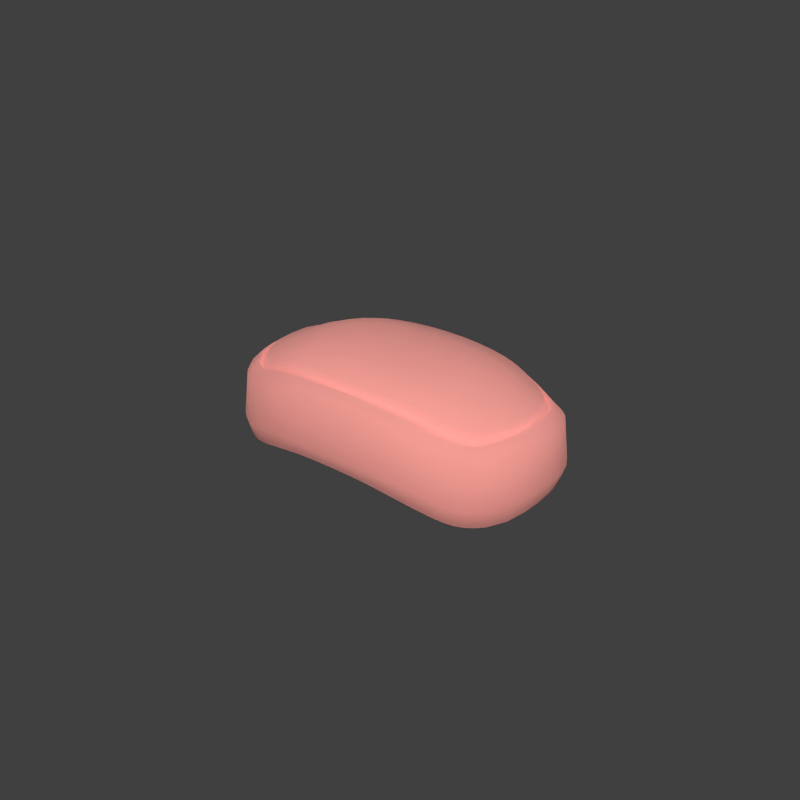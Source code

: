# Source: Soap_MPI01.blend  (saved by Blender 2.79.0; exported with 4.5.12 LTS)
import bpy
from mathutils import Matrix  # noqa: F401  (used for matrix-valued properties, if any)

bpy.ops.wm.read_factory_settings(use_empty=True)
scene = bpy.context.scene
scene.name = 'Cycles'

# ---- collections
col_collection_2 = bpy.data.collections.new('Collection 2'); scene.collection.children.link(col_collection_2)

# ---- materials (node trees are filled in below, after node groups)
mat_soap = bpy.data.materials.new('Soap')
mat_soap.alpha_threshold = 0.0
mat_soap.roughness = 0.5
mat_soap.line_color = (0.0, 0.0, 0.0, 1.0)

# ---- material node trees
mat_soap.use_nodes = True; mat_soap.node_tree.nodes.clear()
_N = mat_soap.node_tree.nodes; _L = mat_soap.node_tree.links
n0 = _N.new('ShaderNodeOutputMaterial'); n0.name = 'Material Output'; n0.location = (446, 291)
n0.width = 120
n1 = _N.new('ShaderNodeBsdfPrincipled'); n1.name = 'Principled BSDF'; n1.location = (10, 300)
n1.width = 150
n1.subsurface_method = 'BURLEY'
n1.inputs[0].default_value = (0.9852, 0.4388, 0.392, 1.0)
n1.inputs[1].default_value = 0.4134
n1.inputs[2].default_value = 1.0
n1.inputs[3].default_value = 1.45
n1.inputs[8].default_value = 1.0
n1.inputs[9].default_value = (1.0, 1.0, 1.0)
n1.inputs[10].default_value = 0.04947
n1.inputs[13].default_value = 0.5601
_L.new(n1.outputs[0], n0.inputs[0])
n0.is_active_output = True

# ---- world
world_world = bpy.data.worlds.new('World'); scene.world = world_world
world_world.use_nodes = True; world_world.node_tree.nodes.clear()
_N = world_world.node_tree.nodes; _L = world_world.node_tree.links
n0 = _N.new('ShaderNodeOutputWorld'); n0.name = 'World Output'; n0.location = (300, 300)
n0.width = 120
n1 = _N.new('ShaderNodeBackground'); n1.name = 'Background'; n1.location = (10, 300)
n1.width = 150
n1.inputs[0].default_value = (0.05088, 0.05088, 0.05088, 1.0)
_L.new(n1.outputs[0], n0.inputs[0])
n0.is_active_output = True
world_world.color = (0.05088, 0.05088, 0.05088)
world_world.use_sun_shadow = False
world_world.sun_shadow_jitter_overblur = 0.0
world_world.cycles.sampling_method = 'MANUAL'
world_world.cycles.sample_map_resolution = 256
world_world.light_settings.distance = 1.0

# ---- meshes
me_soap = bpy.data.meshes.new('Soap')
me_soap.from_pydata([(0.04399, -0.021, 0.008583), (0.006299, -0.03105, 0.014), (0.006339, -0.02868, 0.02677), (0.03183, -0.02772, 0.01061), (0.01751, -0.03033, 0.0137), (0.02516, -0.02932, 0.01244), (0.03863, -0.02491, 0.009153), (0.01766, -0.02824, 0.02558), (0.03144, -0.02584, 0.02222), (0.04329, -0.01984, 0.02131), (0.02543, -0.02725, 0.02394), (0.03798, -0.02339, 0.02125), (-0.04399, -0.021, 0.008583), (-0.006299, -0.03105, 0.014), (-0.006339, -0.02868, 0.02677), (-0.03183, -0.02772, 0.01061), (-0.01751, -0.03033, 0.0137), (-0.02516, -0.02932, 0.01244), (-0.03863, -0.02491, 0.009153), (-0.01766, -0.02824, 0.02558), (-0.03144, -0.02584, 0.02222), (-0.04329, -0.01984, 0.02131), (-0.02543, -0.02725, 0.02394), (-0.03798, -0.02339, 0.02125), (0.04399, 0.021, 0.008583), (0.006299, 0.03105, 0.014), (0.006339, 0.02868, 0.02677), (0.03183, 0.02772, 0.01061), (0.01751, 0.03033, 0.0137), (0.02516, 0.02933, 0.01244), (0.03863, 0.02491, 0.009153), (0.01766, 0.02824, 0.02558), (0.03144, 0.02584, 0.02222), (0.04329, 0.01984, 0.02131), (0.02543, 0.02725, 0.02394), (0.03798, 0.02339, 0.02125), (-0.04399, 0.021, 0.008583), (-0.006299, 0.03105, 0.014), (-0.006339, 0.02868, 0.02677), (-0.03183, 0.02772, 0.01061), (-0.01751, 0.03033, 0.0137), (-0.02516, 0.02933, 0.01244), (-0.03863, 0.02491, 0.009153), (-0.01766, 0.02824, 0.02558), (-0.03144, 0.02584, 0.02222), (-0.04329, 0.01984, 0.02131), (-0.02543, 0.02725, 0.02394), (-0.03798, 0.02339, 0.02125), (0.006421, 4.766e-09, 0.03728), (0.04243, -0.01986, 0.002199), (1.178e-11, -0.02876, 0.02699), (0.04513, -0.01788, 0.02157), (0.04979, 4.766e-09, 0.02368), (0.006416, 4.766e-09, 0.006969), (0.00629, -0.02929, 0.008823), (0.03153, -0.02567, 0.004198), (0.03515, 4.766e-09, 0.03166), (0.02819, -0.02868, 0.01152), (0.04626, -0.01866, 0.00865), (0.05188, 4.766e-09, 0.01033), (1.178e-11, -0.03115, 0.01398), (0.02833, -0.02654, 0.02306), (0.02503, -0.02044, 0.00257), (0.04945, -0.01318, 0.009264), (0.006267, -0.02232, 0.03292), (0.03028, -0.01936, 0.02973), (0.0414, -0.02309, 0.00874), (0.03958, -0.0161, 0.000271), (0.02608, 4.766e-09, 0.03522), (0.02632, 4.766e-09, 0.002441), (0.02504, -0.02737, 0.006009), (0.006286, -0.02234, 0.006311), (0.0251, -0.02046, 0.0312), (0.01225, -0.03077, 0.01395), (0.01234, -0.02848, 0.02626), (0.03855, -0.01534, 0.02769), (0.04954, -0.006565, 0.02319), (0.01776, -0.01393, 0.03491), (0.006397, -0.01221, 0.006724), (0.01745, -0.0216, 0.004598), (0.01803, 4.766e-09, 0.03663), (0.01807, 4.766e-09, 0.005048), (0.01746, -0.02855, 0.007662), (0.01744, -0.02148, 0.03232), (0.01789, -0.01195, 0.004653), (0.02547, -0.013, 0.03361), (0.02188, -0.02982, 0.01321), (0.03667, -0.01147, 0.000116), (0.03788, -0.02331, 0.002739), (0.03488, -0.01763, 0.02844), (0.03064, -0.0192, 0.001308), (0.03551, -0.02646, 0.009788), (0.03089, -0.02204, 0.02699), (0.006308, -0.02486, 0.03099), (0.01756, -0.02409, 0.03007), (0.02529, -0.02306, 0.02868), (0.03645, -0.02007, 0.02556), (0.04061, -0.01711, 0.02516), (0.006278, -0.02274, 0.03026), (0.03034, -0.0198, 0.02671), (0.02516, -0.02091, 0.02837), (0.0391, -0.01563, 0.02477), (0.01748, -0.02191, 0.02956), (0.03523, -0.01799, 0.02523), (0.006292, -0.02431, 0.02928), (0.01752, -0.02347, 0.0285), (0.03486, -0.004587, 0.0315), (0.03563, -0.01792, 0.0004935), (0.006439, -0.0145, 0.03552), (0.03502, -0.01057, 0.03068), (0.03264, -0.01143, 0.03143), (0.05126, -0.006408, 0.00995), (0.02557, -0.01172, 0.002115), (0.02977, -0.01227, 0.03235), (0.018, -0.005, 0.03634), (0.0258, -0.004675, 0.03495), (0.006436, -0.005184, 0.03702), (0.02567, -0.009017, 0.03446), (0.01795, -0.009637, 0.03587), (0.006454, -0.009991, 0.03657), (0.03204, -0.004386, 0.03265), (0.03478, -0.008063, 0.0312), (0.0321, -0.008111, 0.03222), (0.03241, 4.766e-09, 0.03289), (0.02954, -0.008517, 0.03317), (0.02955, -0.00446, 0.03368), (0.02996, 4.766e-09, 0.03395), (0.0336, -0.01189, 0.0002654), (0.006416, -0.004864, 0.006926), (0.01803, -0.004782, 0.004937), (0.02608, -0.004466, 0.002286), (0.03397, -0.004253, 0.0002879), (0.03005, -0.01176, 0.0008574), (0.02587, -0.007757, 0.002189), (0.006416, -0.007916, 0.006888), (0.01799, -0.007782, 0.004833), (0.03343, -0.00787, 0.0003155), (0.03018, -0.007821, 0.0008524), (0.03764, -0.004396, 0.0001616), (0.03093, 4.766e-09, 0.0008377), (0.03843, 4.766e-09, 0.0001712), (0.0304, -0.004314, 0.0008043), (0.03472, 4.766e-09, 0.0002859), (0.03683, -0.008372, 0.0001434), (0.0221, -0.02785, 0.02479), (0.04793, -0.01294, 0.02242), (0.03469, -0.02488, 0.02156), (0.04098, -0.02162, 0.0212), (0.03506, -0.01786, 0.02701), (0.03031, -0.01965, 0.02844), (0.02514, -0.02076, 0.03003), (0.006274, -0.02258, 0.03184), (0.03889, -0.01556, 0.02641), (0.01747, -0.02175, 0.03119), (0.03623, -0.0197, 0.02532), (0.006299, -0.02455, 0.03055), (0.02525, -0.02267, 0.0284), (0.01754, -0.02371, 0.02971), (0.0308, -0.02165, 0.02675), (0.0403, -0.01679, 0.02494), (0.03068, -0.02134, 0.02566), (0.03603, -0.01939, 0.02424), (0.0401, -0.01658, 0.02388), (0.02522, -0.02241, 0.02727), (-0.006421, 4.766e-09, 0.03728), (-0.04243, -0.01986, 0.002199), (-0.04513, -0.01788, 0.02157), (-0.04979, 4.766e-09, 0.02368), (-0.006416, 4.766e-09, 0.006969), (-0.00629, -0.02929, 0.008823), (-0.03153, -0.02567, 0.004198), (-0.03515, 4.766e-09, 0.03166), (-0.02819, -0.02868, 0.01152), (-0.04626, -0.01866, 0.00865), (-0.05188, 4.766e-09, 0.01033), (-0.02833, -0.02654, 0.02306), (-0.02503, -0.02044, 0.00257), (-0.04945, -0.01318, 0.009264), (-0.006267, -0.02232, 0.03292), (-0.03028, -0.01936, 0.02973), (-0.0414, -0.02309, 0.00874), (-0.03958, -0.0161, 0.000271), (-0.02608, 4.766e-09, 0.03522), (-0.02632, 4.766e-09, 0.002441), (-0.02504, -0.02737, 0.006009), (-0.006286, -0.02234, 0.006311), (-0.0251, -0.02046, 0.0312), (-0.01225, -0.03077, 0.01395), (-0.01234, -0.02848, 0.02626), (-0.03855, -0.01534, 0.02769), (-0.04954, -0.006565, 0.02319), (-0.01776, -0.01393, 0.03491), (-0.006397, -0.01221, 0.006724), (-0.01745, -0.0216, 0.004598), (-0.01803, 4.766e-09, 0.03663), (-0.01807, 4.766e-09, 0.005048), (-0.01746, -0.02855, 0.007662), (-0.01744, -0.02148, 0.03232), (-0.01789, -0.01195, 0.004653), (-0.02547, -0.013, 0.03361), (-0.02188, -0.02982, 0.01321), (-0.03667, -0.01147, 0.000116), (-0.03788, -0.02331, 0.002739), (-0.03488, -0.01763, 0.02844), (-0.03064, -0.0192, 0.001308), (-0.03551, -0.02646, 0.009788), (-0.03089, -0.02204, 0.02699), (-0.006308, -0.02486, 0.03099), (-0.01756, -0.02409, 0.03007), (-0.02529, -0.02306, 0.02868), (-0.03645, -0.02007, 0.02556), (-0.04061, -0.01711, 0.02516), (-0.006278, -0.02274, 0.03026), (-0.03034, -0.0198, 0.02671), (-0.02516, -0.02091, 0.02837), (-0.0391, -0.01563, 0.02477), (-0.01748, -0.02191, 0.02956), (-0.03523, -0.01799, 0.02523), (-0.006292, -0.02431, 0.02928), (-0.01752, -0.02347, 0.0285), (-0.03486, -0.004587, 0.0315), (-0.03563, -0.01792, 0.0004935), (-0.006439, -0.0145, 0.03552), (-0.03502, -0.01057, 0.03068), (-0.03264, -0.01143, 0.03143), (-0.05126, -0.006408, 0.00995), (-0.02557, -0.01172, 0.002115), (-0.02977, -0.01227, 0.03235), (-0.018, -0.005, 0.03634), (-0.0258, -0.004675, 0.03495), (-0.006436, -0.005184, 0.03702), (-0.02567, -0.009017, 0.03446), (-0.01795, -0.009637, 0.03587), (-0.006454, -0.009991, 0.03657), (-0.03204, -0.004386, 0.03265), (-0.03478, -0.008063, 0.0312), (-0.0321, -0.008111, 0.03222), (-0.03241, 4.766e-09, 0.03289), (-0.02954, -0.008517, 0.03317), (-0.02955, -0.00446, 0.03368), (-0.02996, 4.766e-09, 0.03395), (-0.0336, -0.01189, 0.0002654), (-0.006416, -0.004864, 0.006926), (-0.01803, -0.004782, 0.004937), (-0.02608, -0.004466, 0.002286), (-0.03397, -0.004253, 0.0002879), (-0.03005, -0.01176, 0.0008574), (-0.02587, -0.007757, 0.002189), (-0.006416, -0.007916, 0.006888), (-0.01799, -0.007782, 0.004833), (-0.03343, -0.00787, 0.0003155), (-0.03018, -0.007821, 0.0008524), (-0.03764, -0.004396, 0.0001616), (-0.03093, 4.766e-09, 0.0008377), (-0.03843, 4.766e-09, 0.0001712), (-0.0304, -0.004314, 0.0008043), (-0.03472, 4.766e-09, 0.0002859), (-0.03683, -0.008372, 0.0001434), (-0.0221, -0.02785, 0.02479), (-0.04793, -0.01294, 0.02242), (-0.03469, -0.02488, 0.02156), (-0.04098, -0.02162, 0.0212), (-0.03506, -0.01786, 0.02701), (-0.03031, -0.01965, 0.02844), (-0.02514, -0.02076, 0.03003), (-0.006274, -0.02258, 0.03184), (-0.03889, -0.01556, 0.02641), (-0.01747, -0.02175, 0.03119), (-0.03623, -0.0197, 0.02532), (-0.006299, -0.02455, 0.03055), (-0.02525, -0.02267, 0.0284), (-0.01754, -0.02371, 0.02971), (-0.0308, -0.02165, 0.02675), (-0.0403, -0.01679, 0.02494), (-0.03068, -0.02134, 0.02566), (-0.03603, -0.01939, 0.02424), (-0.0401, -0.01658, 0.02388), (-0.02522, -0.02241, 0.02727), (0.04243, 0.01986, 0.002199), (1.178e-11, 0.02876, 0.02699), (0.04513, 0.01788, 0.02157), (0.00629, 0.02929, 0.008823), (0.03153, 0.02567, 0.004198), (0.02819, 0.02868, 0.01152), (0.04626, 0.01866, 0.00865), (1.178e-11, 0.03115, 0.01398), (0.02833, 0.02654, 0.02306), (0.02503, 0.02044, 0.00257), (0.04945, 0.01318, 0.009264), (0.006267, 0.02232, 0.03292), (0.03028, 0.01936, 0.02973), (0.0414, 0.02309, 0.00874), (0.03958, 0.0161, 0.000271), (0.02504, 0.02737, 0.006009), (0.006286, 0.02234, 0.006311), (0.0251, 0.02046, 0.0312), (0.01225, 0.03077, 0.01395), (0.01234, 0.02848, 0.02626), (0.03855, 0.01534, 0.02769), (0.04954, 0.006565, 0.02319), (0.01776, 0.01393, 0.03491), (0.006397, 0.01222, 0.006724), (0.01745, 0.0216, 0.004598), (0.01746, 0.02855, 0.007662), (0.01744, 0.02148, 0.03232), (0.01789, 0.01195, 0.004653), (0.02547, 0.013, 0.03361), (0.02188, 0.02982, 0.01321), (0.03667, 0.01147, 0.000116), (0.03788, 0.02331, 0.002739), (0.03488, 0.01763, 0.02844), (0.03064, 0.0192, 0.001308), (0.03551, 0.02646, 0.009788), (0.03089, 0.02204, 0.02699), (0.006308, 0.02486, 0.03099), (0.01756, 0.02409, 0.03007), (0.02529, 0.02306, 0.02868), (0.03645, 0.02007, 0.02556), (0.04061, 0.01711, 0.02516), (0.006278, 0.02274, 0.03026), (0.03034, 0.0198, 0.02671), (0.02516, 0.02091, 0.02837), (0.0391, 0.01563, 0.02477), (0.01748, 0.02191, 0.02956), (0.03523, 0.01799, 0.02523), (0.006292, 0.02431, 0.02928), (0.01752, 0.02347, 0.0285), (0.03486, 0.004587, 0.0315), (0.03563, 0.01792, 0.0004935), (0.006439, 0.0145, 0.03552), (0.03502, 0.01057, 0.03068), (0.03264, 0.01143, 0.03143), (0.05126, 0.006408, 0.00995), (0.02557, 0.01172, 0.002115), (0.02977, 0.01227, 0.03235), (0.018, 0.005, 0.03634), (0.0258, 0.004675, 0.03495), (0.006436, 0.005184, 0.03702), (0.02567, 0.009017, 0.03446), (0.01795, 0.009637, 0.03587), (0.006454, 0.009991, 0.03657), (0.03204, 0.004386, 0.03265), (0.03478, 0.008063, 0.0312), (0.0321, 0.008111, 0.03222), (0.02954, 0.008517, 0.03317), (0.02955, 0.00446, 0.03368), (0.0336, 0.01189, 0.0002654), (0.006416, 0.004864, 0.006926), (0.01803, 0.004782, 0.004937), (0.02608, 0.004466, 0.002286), (0.03397, 0.004253, 0.0002879), (0.03005, 0.01176, 0.0008574), (0.02587, 0.007757, 0.002189), (0.006416, 0.007916, 0.006888), (0.01799, 0.007782, 0.004833), (0.03343, 0.00787, 0.0003155), (0.03018, 0.007821, 0.0008524), (0.03764, 0.004396, 0.0001616), (0.0304, 0.004314, 0.0008043), (0.03683, 0.008372, 0.0001434), (0.0221, 0.02786, 0.02479), (0.04793, 0.01294, 0.02242), (0.03469, 0.02488, 0.02156), (0.04098, 0.02162, 0.0212), (0.03506, 0.01786, 0.02701), (0.03031, 0.01965, 0.02844), (0.02514, 0.02076, 0.03003), (0.006274, 0.02258, 0.03184), (0.03889, 0.01556, 0.02641), (0.01747, 0.02175, 0.03119), (0.03623, 0.0197, 0.02532), (0.006299, 0.02455, 0.03055), (0.02525, 0.02267, 0.0284), (0.01754, 0.02371, 0.02971), (0.0308, 0.02165, 0.02675), (0.0403, 0.01679, 0.02494), (0.03068, 0.02134, 0.02566), (0.03603, 0.01939, 0.02424), (0.0401, 0.01658, 0.02388), (0.02522, 0.02241, 0.02727), (-0.04243, 0.01986, 0.002199), (-0.04513, 0.01788, 0.02157), (-0.00629, 0.02929, 0.008823), (-0.03153, 0.02567, 0.004198), (-0.02819, 0.02868, 0.01152), (-0.04626, 0.01866, 0.00865), (-0.02833, 0.02654, 0.02306), (-0.02503, 0.02044, 0.00257), (-0.04945, 0.01318, 0.009264), (-0.006267, 0.02232, 0.03292), (-0.03028, 0.01936, 0.02973), (-0.0414, 0.02309, 0.00874), (-0.03958, 0.0161, 0.000271), (-0.02504, 0.02737, 0.006009), (-0.006286, 0.02234, 0.006311), (-0.0251, 0.02046, 0.0312), (-0.01225, 0.03077, 0.01395), (-0.01234, 0.02848, 0.02626), (-0.03855, 0.01534, 0.02769), (-0.04954, 0.006565, 0.02319), (-0.01776, 0.01393, 0.03491), (-0.006397, 0.01222, 0.006724), (-0.01745, 0.0216, 0.004598), (-0.01746, 0.02855, 0.007662), (-0.01744, 0.02148, 0.03232), (-0.01789, 0.01195, 0.004653), (-0.02547, 0.013, 0.03361), (-0.02188, 0.02982, 0.01321), (-0.03667, 0.01147, 0.000116), (-0.03788, 0.02331, 0.002739), (-0.03488, 0.01763, 0.02844), (-0.03064, 0.0192, 0.001308), (-0.03551, 0.02646, 0.009788), (-0.03089, 0.02204, 0.02699), (-0.006308, 0.02486, 0.03099), (-0.01756, 0.02409, 0.03007), (-0.02529, 0.02306, 0.02868), (-0.03645, 0.02007, 0.02556), (-0.04061, 0.01711, 0.02516), (-0.006278, 0.02274, 0.03026), (-0.03034, 0.0198, 0.02671), (-0.02516, 0.02091, 0.02837), (-0.0391, 0.01563, 0.02477), (-0.01748, 0.02191, 0.02956), (-0.03523, 0.01799, 0.02523), (-0.006292, 0.02431, 0.02928), (-0.01752, 0.02347, 0.0285), (-0.03486, 0.004587, 0.0315), (-0.03563, 0.01792, 0.0004935), (-0.006439, 0.0145, 0.03552), (-0.03502, 0.01057, 0.03068), (-0.03264, 0.01143, 0.03143), (-0.05126, 0.006408, 0.00995), (-0.02557, 0.01172, 0.002115), (-0.02977, 0.01227, 0.03235), (-0.018, 0.005, 0.03634), (-0.0258, 0.004675, 0.03495), (-0.006436, 0.005184, 0.03702), (-0.02567, 0.009017, 0.03446), (-0.01795, 0.009637, 0.03587), (-0.006454, 0.009991, 0.03657), (-0.03204, 0.004386, 0.03265), (-0.03478, 0.008063, 0.0312), (-0.0321, 0.008111, 0.03222), (-0.02954, 0.008517, 0.03317), (-0.02955, 0.00446, 0.03368), (-0.0336, 0.01189, 0.0002654), (-0.006416, 0.004864, 0.006926), (-0.01803, 0.004782, 0.004937), (-0.02608, 0.004466, 0.002286), (-0.03397, 0.004253, 0.0002879), (-0.03005, 0.01176, 0.0008574), (-0.02587, 0.007757, 0.002189), (-0.006416, 0.007916, 0.006888), (-0.01799, 0.007782, 0.004833), (-0.03343, 0.00787, 0.0003155), (-0.03018, 0.007821, 0.0008524), (-0.03764, 0.004396, 0.0001616), (-0.0304, 0.004314, 0.0008043), (-0.03683, 0.008372, 0.0001434), (-0.0221, 0.02786, 0.02479), (-0.04793, 0.01294, 0.02242), (-0.03469, 0.02488, 0.02156), (-0.04098, 0.02162, 0.0212), (-0.03506, 0.01786, 0.02701), (-0.03031, 0.01965, 0.02844), (-0.02514, 0.02076, 0.03003), (-0.006274, 0.02258, 0.03184), (-0.03889, 0.01556, 0.02641), (-0.01747, 0.02175, 0.03119), (-0.03623, 0.0197, 0.02532), (-0.006299, 0.02455, 0.03055), (-0.02525, 0.02267, 0.0284), (-0.01754, 0.02371, 0.02971), (-0.0308, 0.02165, 0.02675), (-0.0403, 0.01679, 0.02494), (-0.03068, 0.02134, 0.02566), (-0.03603, 0.01939, 0.02424), (-0.0401, 0.01658, 0.02388), (-0.02522, 0.02241, 0.02727), (0.04435, -0.01759, 0.002157), (0.02801, -0.02662, 0.005178), (0.04029, -0.02179, 0.002402), (0.04741, -0.01232, 0.002549), (0.03688, -0.01653, 0.028), (0.04366, -0.01096, 0.0003814), (0.02778, -0.01983, 0.001959), (0.02777, -0.01997, 0.03049), (0.01223, -0.02901, 0.0084), (0.01222, -0.02206, 0.005745), (0.01219, -0.02199, 0.03269), (0.04475, -0.00573, 0.0006557), (0.02796, -0.01257, 0.03289), (0.01249, -0.0143, 0.0353), (0.01247, -0.01214, 0.006038), (0.04882, -0.006228, 0.003042), (0.04316, -0.005933, 0.02799), (0.02798, -0.01173, 0.001398), (0.02179, -0.02104, 0.003372), (0.02179, -0.02798, 0.006801), (0.02181, -0.02092, 0.03182), (0.02235, -0.01178, 0.003152), (0.02213, -0.01348, 0.03434), (0.03502, -0.02456, 0.003306), (0.0224, -0.009341, 0.03523), (0.03265, -0.0186, 0.02902), (0.03334, -0.01856, 0.0007692), (0.03122, -0.01194, 0.03189), (0.04154, -0.01095, 0.0277), (0.03985, -0.01406, 0.02754), (0.02808, -0.02259, 0.02786), (0.03886, -0.01864, 0.02519), (0.01228, -0.02457, 0.03059), (0.04578, -0.006205, 0.02608), (0.02197, -0.02354, 0.02943), (0.03369, -0.02126, 0.02618), (0.04445, -0.01164, 0.02584), (0.04201, -0.01547, 0.02533), (0.03743, -0.01685, 0.02487), (0.02784, -0.02043, 0.02761), (0.01222, -0.02242, 0.02998), (0.04372, -0.006123, 0.02553), (0.02186, -0.02136, 0.02901), (0.03278, -0.01899, 0.02585), (0.0421, -0.01113, 0.02525), (0.04035, -0.01432, 0.02486), (0.01224, -0.024, 0.02897), (0.02191, -0.02289, 0.02793), (0.03765, -0.01714, 0.0003659), (0.04128, -0.01474, 0.0002333), (0.0363, -0.004849, 0.0309), (0.03608, -0.008391, 0.03067), (0.03394, -0.01092, 0.03101), (0.03578, -0.0104, 0.03044), (0.02807, -0.004532, 0.03423), (0.01255, -0.005119, 0.0368), (0.02252, -0.004845, 0.03571), (0.03072, -0.004424, 0.03319), (0.03078, -0.008335, 0.0327), (0.03345, -0.007977, 0.03171), (0.01255, -0.009867, 0.03634), (0.02797, -0.008723, 0.03372), (0.03345, -0.004417, 0.03209), (0.03879, -0.008965, 0.0001376), (0.03952, -0.004753, 0.0001833), (0.03189, -0.01181, 0.0004836), (0.03519, -0.01183, 0.0001578), (0.03803, -0.01143, 9.54e-05), (0.01253, -0.004843, 0.006216), (0.02264, -0.004662, 0.003492), (0.02859, -0.004311, 0.001373), (0.03595, -0.004217, 0.0001961), (0.03202, -0.00434, 0.0004773), (0.03178, -0.007811, 0.0005371), (0.03511, -0.008043, 0.0001851), (0.02831, -0.007827, 0.001368), (0.01252, -0.007883, 0.006182), (0.02254, -0.007709, 0.003337), (0.0327, -0.01884, 0.02762), (0.02781, -0.02029, 0.02929), (0.03719, -0.01675, 0.02661), (0.04019, -0.01427, 0.02637), (0.04188, -0.0111, 0.02665), (0.02184, -0.02121, 0.03066), (0.01221, -0.02225, 0.03159), (0.04359, -0.006067, 0.02697), (0.0453, -0.006117, 0.02578), (0.04407, -0.01149, 0.02566), (0.03354, -0.02086, 0.02595), (0.02802, -0.02221, 0.02761), (0.02194, -0.02313, 0.0291), (0.04166, -0.01518, 0.02515), (0.01226, -0.02424, 0.0302), (0.03858, -0.01831, 0.02495), (0.03837, -0.01805, 0.02389), (0.0438, -0.01143, 0.02465), (0.04147, -0.01501, 0.02409), (0.02797, -0.02194, 0.02651), (0.03336, -0.02052, 0.02485), (0.04501, -0.006144, 0.02474), (-0.04435, -0.01759, 0.002157), (1.178e-11, -0.02938, 0.008955), (-0.02801, -0.02662, 0.005178), (-0.04029, -0.02179, 0.002402), (1.178e-11, -0.02243, 0.006449), (-0.04741, -0.01232, 0.002549), (-0.03688, -0.01653, 0.028), (-0.04366, -0.01096, 0.0003814), (-0.02778, -0.01983, 0.001959), (-0.02777, -0.01997, 0.03049), (1.178e-11, -0.02245, 0.03299), (-0.01223, -0.02901, 0.0084), (-0.01222, -0.02206, 0.005745), (-0.01219, -0.02199, 0.03269), (4.517e-11, -0.01223, 0.006893), (-0.04475, -0.00573, 0.0006557), (-0.02796, -0.01257, 0.03289), (-0.01249, -0.0143, 0.0353), (-0.01247, -0.01214, 0.006038), (-0.04882, -0.006228, 0.003042), (-0.04316, -0.005933, 0.02799), (1.178e-11, -0.01455, 0.03558), (-0.02798, -0.01173, 0.001398), (-0.02179, -0.02104, 0.003372), (-0.02179, -0.02798, 0.006801), (-0.02181, -0.02092, 0.03182), (-0.02235, -0.01178, 0.003152), (-0.02213, -0.01348, 0.03434), (-0.03502, -0.02456, 0.003306), (-0.0224, -0.009341, 0.03523), (-0.03265, -0.0186, 0.02902), (-0.03334, -0.01856, 0.0007692), (-0.03122, -0.01194, 0.03189), (-0.04154, -0.01095, 0.0277), (-0.03985, -0.01406, 0.02754), (1.178e-11, -0.02495, 0.03115), (-0.02808, -0.02259, 0.02786), (-0.03886, -0.01864, 0.02519), (-0.01228, -0.02457, 0.03059), (-0.04578, -0.006205, 0.02608), (-0.02197, -0.02354, 0.02943), (-0.03369, -0.02126, 0.02618), (-0.04445, -0.01164, 0.02584), (-0.04201, -0.01547, 0.02533), (-0.03743, -0.01685, 0.02487), (-0.02784, -0.02043, 0.02761), (4.517e-11, -0.02286, 0.03036), (-0.01222, -0.02242, 0.02998), (-0.04372, -0.006123, 0.02553), (-0.02186, -0.02136, 0.02901), (-0.03278, -0.01899, 0.02585), (-0.0421, -0.01113, 0.02525), (-0.04035, -0.01432, 0.02486), (4.517e-11, -0.02442, 0.02941), (-0.01224, -0.024, 0.02897), (-0.02191, -0.02289, 0.02793), (-0.03765, -0.01714, 0.0003659), (-0.04128, -0.01474, 0.0002333), (-0.0363, -0.004849, 0.0309), (-0.03608, -0.008391, 0.03067), (-0.03394, -0.01092, 0.03101), (-0.03578, -0.0104, 0.03044), (-0.02807, -0.004532, 0.03423), (-0.01255, -0.005119, 0.0368), (-0.02252, -0.004845, 0.03571), (1.178e-11, -0.005202, 0.03708), (-0.03072, -0.004424, 0.03319), (-0.03078, -0.008335, 0.0327), (-0.03345, -0.007977, 0.03171), (1.178e-11, -0.01003, 0.03663), (-0.01255, -0.009867, 0.03634), (-0.02797, -0.008723, 0.03372), (-0.03345, -0.004417, 0.03209), (-0.03879, -0.008965, 0.0001376), (-0.03952, -0.004753, 0.0001833), (-0.03189, -0.01181, 0.0004836), (-0.03519, -0.01183, 0.0001578), (-0.03803, -0.01143, 9.54e-05), (1.178e-11, -0.004864, 0.007138), (-0.01253, -0.004843, 0.006216), (-0.02264, -0.004662, 0.003492), (-0.02859, -0.004311, 0.001373), (-0.03595, -0.004217, 0.0001961), (-0.03202, -0.00434, 0.0004773), (-0.03178, -0.007811, 0.0005371), (-0.03511, -0.008043, 0.0001851), (-0.02831, -0.007827, 0.001368), (-0.01252, -0.007883, 0.006182), (1.178e-11, -0.007916, 0.007081), (-0.02254, -0.007709, 0.003337), (-0.0327, -0.01884, 0.02762), (-0.02781, -0.02029, 0.02929), (-0.03719, -0.01675, 0.02661), (-0.04019, -0.01427, 0.02637), (-0.04188, -0.0111, 0.02665), (-0.02184, -0.02121, 0.03066), (1.178e-11, -0.02271, 0.03193), (-0.01221, -0.02225, 0.03159), (-0.04359, -0.006067, 0.02697), (-0.0453, -0.006117, 0.02578), (-0.04407, -0.01149, 0.02566), (-0.03354, -0.02086, 0.02595), (-0.02802, -0.02221, 0.02761), (-0.02194, -0.02313, 0.0291), (-0.04166, -0.01518, 0.02515), (1.178e-11, -0.02465, 0.03069), (-0.01226, -0.02424, 0.0302), (-0.03858, -0.01831, 0.02495), (-0.03837, -0.01805, 0.02389), (-0.0438, -0.01143, 0.02465), (-0.04147, -0.01501, 0.02409), (-0.02797, -0.02194, 0.02651), (-0.03336, -0.02052, 0.02485), (-0.04501, -0.006144, 0.02474), (0.04435, 0.0176, 0.002157), (0.04924, 4.783e-09, 0.003304), (0.02849, 4.766e-09, 0.03448), (0.02897, 4.766e-09, 0.001462), (0.02801, 0.02662, 0.005178), (0.04556, 4.749e-09, 0.0007381), (0.04029, 0.02179, 0.002402), (0.04365, 4.783e-09, 0.02793), (0.04741, 0.01232, 0.002549), (0.03688, 0.01653, 0.028), (0.04366, 0.01096, 0.0003814), (0.02778, 0.01983, 0.001959), (0.02777, 0.01997, 0.03049), (0.01253, 4.766e-09, 0.03707), (0.01254, 4.766e-09, 0.006254), (0.01223, 0.02901, 0.0084), (0.01222, 0.02206, 0.005745), (0.01219, 0.02199, 0.03269), (0.04475, 0.00573, 0.0006557), (0.02796, 0.01257, 0.03289), (0.01249, 0.0143, 0.0353), (0.01247, 0.01214, 0.006038), (0.04882, 0.006228, 0.003042), (0.04316, 0.005933, 0.02799), (0.02798, 0.01173, 0.001398), (0.02179, 0.02104, 0.003372), (0.02263, 4.749e-09, 0.036), (0.02275, 4.766e-09, 0.003671), (0.02179, 0.02798, 0.006801), (0.02181, 0.02092, 0.03182), (0.02235, 0.01178, 0.003152), (0.02213, 0.01348, 0.03434), (0.04031, 4.758e-09, 0.000197), (0.03502, 0.02456, 0.003306), (0.0224, 0.009341, 0.03523), (0.03265, 0.0186, 0.02902), (0.03334, 0.01856, 0.0007692), (0.03122, 0.01194, 0.03189), (0.04154, 0.01095, 0.0277), (0.03985, 0.01406, 0.02754), (0.04626, 4.766e-09, 0.02626), (0.02808, 0.02259, 0.02786), (0.03886, 0.01864, 0.02519), (0.01228, 0.02457, 0.03059), (0.04578, 0.006205, 0.02608), (0.02197, 0.02354, 0.02943), (0.03369, 0.02126, 0.02618), (0.04445, 0.01164, 0.02584), (0.04201, 0.01547, 0.02533), (0.04436, 4.749e-09, 0.02527), (0.03743, 0.01685, 0.02487), (0.02784, 0.02043, 0.02761), (0.01222, 0.02242, 0.02998), (0.04372, 0.006123, 0.02553), (0.02186, 0.02136, 0.02901), (0.03278, 0.01899, 0.02585), (0.0421, 0.01113, 0.02525), (0.04035, 0.01432, 0.02486), (0.04563, 4.749e-09, 0.02487), (0.01224, 0.024, 0.02897), (0.02191, 0.02289, 0.02793), (0.03765, 0.01714, 0.0003659), (0.04128, 0.01474, 0.0002333), (0.0363, 0.004849, 0.0309), (0.03648, 4.783e-09, 0.03107), (0.03608, 0.008391, 0.03067), (0.03394, 0.01092, 0.03101), (0.03578, 0.0104, 0.03044), (0.02807, 0.004532, 0.03423), (0.01255, 0.005119, 0.0368), (0.02252, 0.004845, 0.03571), (0.03072, 0.004424, 0.03319), (0.03078, 0.008335, 0.0327), (0.03345, 0.007977, 0.03171), (0.01255, 0.009867, 0.03634), (0.02797, 0.008723, 0.03372), (0.03107, 4.783e-09, 0.03347), (0.03345, 0.004417, 0.03209), (0.03383, 4.766e-09, 0.03226), (0.03879, 0.008965, 0.0001376), (0.03952, 0.004753, 0.0001833), (0.03189, 0.01181, 0.0004836), (0.03519, 0.01183, 0.0001578), (0.03803, 0.01143, 9.54e-05), (0.01253, 0.004843, 0.006216), (0.02264, 0.004662, 0.003492), (0.02859, 0.004311, 0.001373), (0.03267, 4.774e-09, 0.0004763), (0.03674, 4.766e-09, 0.0002047), (0.03595, 0.004217, 0.0001961), (0.03202, 0.00434, 0.0004773), (0.03178, 0.007811, 0.0005371), (0.03511, 0.008043, 0.0001851), (0.02831, 0.007827, 0.001368), (0.01252, 0.007883, 0.006182), (0.02254, 0.007709, 0.003337), (0.0327, 0.01884, 0.02762), (0.02781, 0.02029, 0.02929), (0.03719, 0.01675, 0.02661), (0.04019, 0.01427, 0.02637), (0.04188, 0.0111, 0.02665), (0.0442, 4.783e-09, 0.02675), (0.02184, 0.02121, 0.03066), (0.01221, 0.02225, 0.03159), (0.04359, 0.006067, 0.02697), (0.0453, 0.006117, 0.02578), (0.04407, 0.01149, 0.02566), (0.03354, 0.02086, 0.02595), (0.02802, 0.02221, 0.02761), (0.02194, 0.02313, 0.0291), (0.04166, 0.01518, 0.02515), (0.01226, 0.02424, 0.0302), (0.03858, 0.01831, 0.02495), (0.04588, 4.766e-09, 0.02625), (0.03837, 0.01805, 0.02389), (0.0438, 0.01143, 0.02465), (0.04147, 0.01501, 0.02409), (0.02797, 0.02194, 0.02651), (0.03336, 0.02052, 0.02485), (0.04501, 0.006144, 0.02474), (1.178e-11, 4.766e-09, 0.03733), (1.178e-11, 4.766e-09, 0.007204), (-0.04435, 0.0176, 0.002157), (-0.04924, 4.783e-09, 0.003304), (1.178e-11, 0.02938, 0.008955), (-0.02849, 4.766e-09, 0.03448), (-0.02897, 4.766e-09, 0.001462), (-0.02801, 0.02662, 0.005178), (-0.04556, 4.749e-09, 0.0007381), (-0.04029, 0.02179, 0.002402), (-0.04365, 4.783e-09, 0.02793), (1.178e-11, 0.02243, 0.006449), (-0.04741, 0.01232, 0.002549), (-0.03688, 0.01653, 0.028), (-0.04366, 0.01096, 0.0003814), (-0.02778, 0.01983, 0.001959), (-0.02777, 0.01997, 0.03049), (1.178e-11, 0.02245, 0.03299), (-0.01253, 4.766e-09, 0.03707), (-0.01254, 4.766e-09, 0.006254), (-0.01223, 0.02901, 0.0084), (-0.01222, 0.02206, 0.005745), (-0.01219, 0.02199, 0.03269), (4.517e-11, 0.01223, 0.006893), (-0.04475, 0.00573, 0.0006557), (-0.02796, 0.01257, 0.03289), (-0.01249, 0.0143, 0.0353), (-0.01247, 0.01214, 0.006038), (-0.04882, 0.006228, 0.003042), (-0.04316, 0.005933, 0.02799), (1.178e-11, 0.01455, 0.03558), (-0.02798, 0.01173, 0.001398), (-0.02179, 0.02104, 0.003372), (-0.02263, 4.749e-09, 0.036), (-0.02275, 4.766e-09, 0.003671), (-0.02179, 0.02798, 0.006801), (-0.02181, 0.02092, 0.03182), (-0.02235, 0.01178, 0.003152), (-0.02213, 0.01348, 0.03434), (-0.04031, 4.758e-09, 0.000197), (-0.03502, 0.02456, 0.003306), (-0.0224, 0.009341, 0.03523), (-0.03265, 0.0186, 0.02902), (-0.03334, 0.01856, 0.0007692), (-0.03122, 0.01194, 0.03189), (-0.04154, 0.01095, 0.0277), (-0.03985, 0.01406, 0.02754), (1.178e-11, 0.02495, 0.03115), (-0.04626, 4.766e-09, 0.02626), (-0.02808, 0.02259, 0.02786), (-0.03886, 0.01864, 0.02519), (-0.01228, 0.02457, 0.03059), (-0.04578, 0.006205, 0.02608), (-0.02197, 0.02354, 0.02943), (-0.03369, 0.02126, 0.02618), (-0.04445, 0.01164, 0.02584), (-0.04201, 0.01547, 0.02533), (-0.04436, 4.749e-09, 0.02527), (-0.03743, 0.01685, 0.02487), (-0.02784, 0.02043, 0.02761), (4.517e-11, 0.02286, 0.03036), (-0.01222, 0.02242, 0.02998), (-0.04372, 0.006123, 0.02553), (-0.02186, 0.02136, 0.02901), (-0.03278, 0.01899, 0.02585), (-0.0421, 0.01113, 0.02525), (-0.04035, 0.01432, 0.02486), (4.517e-11, 0.02442, 0.02941), (-0.04563, 4.749e-09, 0.02487), (-0.01224, 0.024, 0.02897), (-0.02191, 0.02289, 0.02793), (-0.03765, 0.01714, 0.0003659), (-0.04128, 0.01474, 0.0002333), (-0.0363, 0.004849, 0.0309), (-0.03648, 4.783e-09, 0.03107), (-0.03608, 0.008391, 0.03067), (-0.03394, 0.01092, 0.03101), (-0.03578, 0.0104, 0.03044), (-0.02807, 0.004532, 0.03423), (-0.01255, 0.005119, 0.0368), (-0.02252, 0.004845, 0.03571), (1.178e-11, 0.005202, 0.03708), (-0.03072, 0.004424, 0.03319), (-0.03078, 0.008335, 0.0327), (-0.03345, 0.007977, 0.03171), (1.178e-11, 0.01003, 0.03663), (-0.01255, 0.009867, 0.03634), (-0.02797, 0.008723, 0.03372), (-0.03107, 4.783e-09, 0.03347), (-0.03345, 0.004417, 0.03209), (-0.03383, 4.766e-09, 0.03226), (-0.03879, 0.008965, 0.0001376), (-0.03952, 0.004753, 0.0001833), (-0.03189, 0.01181, 0.0004836), (-0.03519, 0.01183, 0.0001578), (-0.03803, 0.01143, 9.54e-05), (1.178e-11, 0.004864, 0.007138), (-0.01253, 0.004843, 0.006216), (-0.02264, 0.004662, 0.003492), (-0.02859, 0.004311, 0.001373), (-0.03267, 4.774e-09, 0.0004763), (-0.03674, 4.766e-09, 0.0002047), (-0.03595, 0.004217, 0.0001961), (-0.03202, 0.00434, 0.0004773), (-0.03178, 0.007811, 0.0005371), (-0.03511, 0.008043, 0.0001851), (-0.02831, 0.007827, 0.001368), (-0.01252, 0.007883, 0.006182), (1.178e-11, 0.007916, 0.007081), (-0.02254, 0.007709, 0.003337), (-0.0327, 0.01884, 0.02762), (-0.02781, 0.02029, 0.02929), (-0.03719, 0.01675, 0.02661), (-0.04019, 0.01427, 0.02637), (-0.04188, 0.0111, 0.02665), (-0.0442, 4.783e-09, 0.02675), (-0.02184, 0.02121, 0.03066), (1.178e-11, 0.02271, 0.03193), (-0.01221, 0.02225, 0.03159), (-0.04359, 0.006067, 0.02697), (-0.0453, 0.006117, 0.02578), (-0.04407, 0.01149, 0.02566), (-0.03354, 0.02086, 0.02595), (-0.02802, 0.02221, 0.02761), (-0.02194, 0.02313, 0.0291), (-0.04166, 0.01518, 0.02515), (1.178e-11, 0.02465, 0.03069), (-0.01226, 0.02424, 0.0302), (-0.03858, 0.01831, 0.02495), (-0.04588, 4.766e-09, 0.02625), (-0.03837, 0.01805, 0.02389), (-0.0438, 0.01143, 0.02465), (-0.04147, 0.01501, 0.02409), (-0.02797, 0.02194, 0.02651), (-0.03336, 0.02052, 0.02485), (-0.04501, 0.006144, 0.02474)], [], [(58, 480, 483, 63), (1, 54, 488, 73), (59, 52, 76, 111), (3, 55, 503, 91), (572, 526, 104, 155), (0, 66, 482, 49), (155, 104, 633, 685), (0, 49, 480, 58), (144, 86, 5, 10), (498, 62, 70, 499), (2, 1, 73, 74), (9, 0, 58, 51), (50, 60, 1, 2), (8, 3, 91, 146), (61, 57, 3, 8), (51, 58, 63, 145), (486, 481, 70, 62), (536, 720, 80, 114), (535, 114, 80, 707), (4, 73, 488, 82), (4, 82, 499, 86), (658, 815, 53, 128), (548, 128, 53, 708), (584, 71, 54, 581), (74, 73, 4, 7), (146, 91, 6, 11), (489, 488, 54, 71), (561, 525, 524, 562), (558, 523, 103, 148), (548, 708, 81, 129), (148, 103, 518, 560), (1, 60, 581, 54), (549, 129, 81, 721), (489, 79, 82, 488), (498, 499, 82, 79), (534, 696, 68, 115), (536, 115, 68, 720), (5, 86, 499, 70), (5, 70, 481, 57), (6, 91, 503, 88), (145, 63, 111, 76), (10, 5, 57, 61), (6, 88, 482, 66), (486, 90, 55, 481), (113, 492, 487, 65), (490, 493, 108, 64), (11, 6, 66, 147), (506, 503, 55, 90), (559, 519, 99, 149), (9, 97, 511, 147), (149, 99, 523, 558), (9, 51, 517, 97), (8, 146, 515, 92), (500, 502, 77, 83), (108, 601, 590, 64), (507, 113, 65, 505), (77, 493, 490, 83), (8, 92, 510, 61), (93, 2, 74, 512), (615, 50, 2, 93), (7, 144, 514, 94), (7, 94, 512, 74), (10, 61, 510, 95), (10, 95, 514, 144), (11, 147, 511, 96), (11, 96, 515, 146), (578, 523, 99, 160), (51, 145, 516, 517), (577, 160, 99, 519), (574, 518, 103, 161), (161, 103, 523, 578), (575, 524, 525, 576), (563, 522, 100, 150), (570, 527, 105, 157), (150, 100, 519, 559), (676, 626, 98, 151), (157, 105, 526, 572), (560, 518, 101, 152), (151, 98, 520, 564), (564, 520, 102, 153), (152, 101, 525, 561), (89, 110, 507, 505), (153, 102, 522, 563), (487, 492, 85, 72), (85, 502, 500, 72), (530, 531, 508, 496), (496, 701, 758, 530), (484, 532, 110, 89), (75, 109, 532, 484), (533, 109, 75, 509), (533, 509, 508, 531), (483, 480, 529, 485), (506, 107, 88, 503), (482, 88, 107, 528), (482, 528, 67, 49), (480, 49, 67, 529), (501, 112, 62, 498), (497, 486, 62, 112), (549, 721, 69, 130), (550, 130, 69, 697), (535, 707, 48, 116), (645, 116, 48, 814), (494, 84, 79, 489), (501, 498, 79, 84), (261, 21, 12, 180), (695, 59, 111, 495), (7, 4, 86, 144), (63, 483, 495, 111), (562, 524, 521, 565), (491, 699, 695, 495), (491, 495, 483, 485), (145, 76, 513, 516), (594, 78, 71, 584), (579, 521, 524, 575), (76, 52, 734, 513), (494, 489, 71, 78), (565, 521, 743, 795), (504, 536, 114, 118), (540, 118, 114, 535), (541, 534, 115, 117), (504, 117, 115, 536), (540, 535, 116, 119), (649, 119, 116, 645), (533, 531, 121, 109), (504, 118, 77, 502), (109, 121, 539, 532), (540, 493, 77, 118), (541, 117, 85, 492), (504, 502, 85, 117), (540, 119, 108, 493), (649, 601, 108, 119), (542, 539, 121, 106), (530, 106, 121, 531), (542, 106, 56, 772), (758, 56, 106, 530), (534, 125, 126, 696), (537, 770, 126, 125), (507, 110, 122, 538), (532, 539, 122, 110), (541, 492, 113, 124), (507, 538, 124, 113), (537, 120, 123, 770), (542, 772, 123, 120), (537, 538, 122, 120), (541, 124, 125, 534), (120, 122, 539, 542), (125, 124, 538, 537), (491, 485, 543, 544), (506, 545, 127, 107), (546, 87, 67, 528), (107, 127, 546, 528), (67, 87, 547, 529), (491, 544, 726, 699), (529, 547, 543, 485), (668, 658, 128, 134), (556, 134, 128, 548), (556, 548, 129, 135), (557, 135, 129, 549), (557, 549, 130, 133), (555, 133, 130, 550), (506, 90, 132, 545), (553, 545, 132, 137), (132, 90, 486, 497), (782, 140, 138, 551), (137, 132, 497, 555), (550, 697, 139, 141), (138, 140, 726, 544), (552, 781, 142, 131), (141, 139, 781, 552), (553, 552, 131, 136), (131, 142, 782, 551), (668, 134, 78, 594), (136, 131, 551, 554), (556, 494, 78, 134), (556, 135, 84, 494), (557, 501, 84, 135), (557, 133, 112, 501), (555, 497, 112, 133), (553, 137, 141, 552), (553, 136, 127, 545), (141, 137, 555, 550), (547, 87, 143, 543), (127, 136, 554, 546), (554, 143, 87, 546), (544, 543, 143, 138), (138, 143, 554, 551), (691, 625, 213, 274), (15, 205, 608, 170), (508, 509, 561, 562), (558, 148, 89, 505), (559, 149, 65, 487), (89, 148, 560, 484), (563, 150, 72, 500), (65, 149, 558, 505), (676, 151, 64, 590), (72, 150, 559, 487), (560, 152, 75, 484), (64, 151, 564, 490), (564, 153, 83, 490), (75, 152, 561, 509), (83, 153, 563, 500), (496, 508, 562, 565), (496, 565, 795, 701), (572, 155, 93, 512), (93, 155, 685, 615), (516, 567, 571, 517), (568, 158, 92, 515), (571, 159, 97, 517), (92, 158, 569, 510), (569, 156, 95, 510), (97, 159, 573, 511), (95, 156, 570, 514), (734, 807, 566, 513), (513, 566, 567, 516), (573, 154, 96, 511), (570, 157, 94, 514), (96, 154, 568, 515), (574, 162, 101, 518), (94, 157, 572, 512), (576, 525, 101, 162), (569, 577, 163, 156), (156, 163, 527, 570), (567, 575, 576, 571), (527, 522, 102, 105), (526, 105, 102, 520), (566, 579, 575, 567), (807, 752, 579, 566), (571, 576, 162, 159), (573, 574, 161, 154), (159, 162, 574, 573), (568, 578, 160, 158), (154, 161, 578, 568), (577, 519, 100, 163), (158, 160, 577, 569), (527, 163, 100, 522), (752, 743, 521, 579), (526, 520, 98, 104), (633, 104, 98, 626), (13, 187, 591, 169), (177, 585, 580, 173), (13, 169, 581, 60), (167, 174, 225, 190), (15, 170, 582, 172), (685, 633, 218, 269), (686, 269, 218, 634), (12, 173, 580, 165), (12, 165, 583, 180), (258, 22, 17, 200), (588, 176, 184, 582), (188, 187, 13, 14), (166, 173, 12, 21), (50, 14, 13, 60), (260, 205, 15, 20), (175, 20, 15, 172), (166, 259, 177, 173), (643, 832, 194, 228), (184, 176, 603, 604), (16, 200, 604, 196), (228, 194, 847, 644), (16, 196, 591, 187), (659, 833, 168, 242), (592, 185, 169, 591), (242, 168, 815, 658), (188, 19, 16, 187), (260, 23, 18, 205), (169, 185, 584, 581), (674, 631, 632, 673), (672, 624, 217, 262), (670, 262, 217, 630), (660, 848, 195, 243), (603, 193, 196, 604), (243, 195, 833, 659), (644, 847, 182, 229), (196, 193, 592, 591), (17, 172, 582, 184), (229, 182, 819, 642), (17, 184, 604, 200), (18, 180, 583, 202), (259, 190, 225, 177), (175, 172, 17, 22), (258, 200, 16, 19), (18, 202, 608, 205), (611, 204, 170, 608), (197, 191, 607, 605), (178, 222, 597, 593), (261, 180, 18, 23), (670, 630, 213, 263), (170, 204, 588, 582), (671, 263, 213, 625), (21, 211, 623, 166), (20, 175, 616, 206), (21, 261, 617, 211), (179, 227, 612, 610), (589, 596, 227, 179), (186, 199, 596, 589), (590, 601, 222, 178), (20, 206, 621, 260), (14, 50, 615, 207), (618, 188, 14, 207), (19, 188, 618, 208), (19, 208, 620, 258), (22, 258, 620, 209), (22, 209, 616, 175), (23, 260, 621, 210), (23, 210, 617, 261), (259, 166, 623, 622), (692, 630, 217, 275), (274, 213, 630, 692), (688, 275, 217, 624), (689, 690, 632, 631), (671, 625, 214, 264), (675, 264, 214, 629), (686, 634, 219, 271), (683, 271, 219, 635), (677, 627, 212, 265), (676, 265, 212, 626), (673, 632, 215, 266), (672, 266, 215, 624), (675, 629, 216, 267), (677, 267, 216, 627), (612, 224, 203, 610), (613, 639, 638, 600), (593, 597, 191, 197), (824, 600, 638, 888), (605, 607, 199, 186), (586, 640, 223, 189), (224, 640, 586, 203), (639, 613, 614, 641), (641, 614, 189, 223), (637, 580, 585, 587), (583, 636, 221, 202), (580, 637, 181, 165), (202, 221, 611, 608), (602, 226, 176, 588), (165, 181, 636, 583), (661, 820, 183, 244), (176, 226, 606, 603), (645, 814, 164, 230), (244, 183, 848, 660), (606, 198, 193, 603), (230, 164, 832, 643), (363, 33, 24, 291), (193, 198, 598, 592), (174, 817, 599, 225), (225, 599, 585, 177), (678, 628, 631, 674), (595, 599, 817, 822), (595, 587, 585, 599), (190, 259, 622, 619), (598, 192, 185, 592), (693, 689, 631, 628), (167, 190, 619, 862), (185, 192, 594, 584), (929, 871, 628, 678), (650, 643, 228, 232), (609, 644, 229, 231), (232, 228, 644, 609), (649, 645, 230, 233), (231, 229, 642, 651), (640, 648, 235, 223), (233, 230, 643, 650), (641, 223, 235, 639), (650, 232, 191, 597), (609, 231, 199, 607), (191, 232, 609, 607), (649, 233, 222, 601), (199, 231, 651, 596), (638, 639, 235, 220), (222, 233, 650, 597), (888, 638, 220, 171), (220, 235, 648, 652), (646, 239, 240, 902), (171, 220, 652, 904), (640, 224, 236, 648), (240, 239, 642, 819), (612, 227, 238, 647), (236, 224, 612, 647), (652, 234, 237, 904), (238, 227, 596, 651), (652, 648, 236, 234), (237, 234, 646, 902), (646, 234, 236, 647), (646, 647, 238, 239), (651, 642, 239, 238), (654, 653, 587, 595), (656, 241, 221, 636), (611, 221, 241, 655), (657, 201, 181, 637), (656, 636, 181, 201), (853, 654, 595, 822), (587, 653, 657, 637), (667, 659, 242, 248), (669, 660, 243, 249), (248, 242, 658, 668), (666, 661, 244, 247), (249, 243, 659, 667), (602, 588, 204, 246), (247, 244, 660, 669), (611, 655, 246, 204), (666, 602, 246, 251), (664, 251, 246, 655), (654, 853, 254, 252), (915, 662, 252, 254), (663, 914, 253, 255), (661, 255, 253, 820), (915, 256, 245, 662), (663, 245, 256, 914), (665, 662, 245, 250), (664, 250, 245, 663), (667, 248, 192, 598), (669, 249, 198, 606), (192, 248, 668, 594), (666, 247, 226, 602), (198, 249, 667, 598), (666, 251, 255, 661), (226, 247, 669, 606), (664, 663, 255, 251), (665, 250, 241, 656), (664, 655, 241, 250), (665, 656, 201, 257), (665, 257, 252, 662), (257, 201, 657, 653), (654, 252, 257, 653), (811, 745, 320, 376), (27, 312, 727, 282), (674, 673, 614, 613), (672, 262, 203, 586), (670, 610, 203, 262), (670, 263, 179, 610), (671, 589, 179, 263), (671, 264, 186, 589), (675, 605, 186, 264), (677, 265, 178, 593), (676, 590, 178, 265), (673, 266, 189, 614), (672, 586, 189, 266), (675, 267, 197, 605), (677, 593, 197, 267), (678, 674, 613, 600), (929, 678, 600, 824), (685, 269, 207, 615), (686, 618, 207, 269), (684, 680, 622, 623), (682, 272, 206, 616), (681, 621, 206, 272), (687, 273, 211, 617), (684, 623, 211, 273), (683, 270, 209, 620), (682, 616, 209, 270), (679, 943, 862, 619), (680, 679, 619, 622), (681, 268, 210, 621), (687, 617, 210, 268), (686, 271, 208, 618), (683, 620, 208, 271), (690, 276, 215, 632), (683, 635, 277, 270), (215, 276, 688, 624), (682, 270, 277, 691), (684, 690, 689, 680), (634, 627, 216, 219), (219, 216, 629, 635), (680, 689, 693, 679), (679, 693, 882, 943), (687, 688, 276, 273), (684, 273, 276, 690), (681, 692, 275, 268), (687, 268, 275, 688), (682, 691, 274, 272), (681, 272, 274, 692), (635, 629, 214, 277), (277, 214, 625, 691), (693, 628, 871, 882), (633, 626, 212, 218), (218, 212, 627, 634), (25, 296, 709, 281), (288, 702, 694, 284), (25, 281, 818, 285), (52, 59, 332, 299), (27, 282, 698, 283), (940, 881, 325, 371), (805, 371, 325, 753), (24, 284, 694, 278), (24, 278, 700, 291), (360, 34, 29, 307), (705, 287, 293, 698), (297, 296, 25, 26), (280, 284, 24, 33), (279, 26, 25, 285), (362, 312, 27, 32), (286, 32, 27, 283), (280, 361, 288, 284), (763, 707, 80, 335), (293, 287, 719, 722), (28, 307, 722, 303), (335, 80, 720, 764), (28, 303, 709, 296), (778, 708, 53, 347), (710, 294, 281, 709), (347, 53, 815, 910), (297, 31, 28, 296), (362, 35, 30, 312), (281, 294, 825, 818), (794, 750, 751, 793), (792, 744, 324, 364), (790, 364, 324, 749), (779, 721, 81, 348), (719, 302, 303, 722), (348, 81, 708, 778), (764, 720, 68, 336), (303, 302, 710, 709), (29, 283, 698, 293), (336, 68, 696, 762), (29, 293, 722, 307), (30, 291, 700, 309), (361, 299, 332, 288), (286, 283, 29, 34), (360, 307, 28, 31), (30, 309, 727, 312), (730, 311, 282, 727), (304, 300, 725, 723), (289, 329, 714, 711), (363, 291, 30, 35), (790, 749, 320, 365), (282, 311, 705, 698), (791, 365, 320, 745), (33, 318, 742, 280), (32, 286, 735, 313), (33, 363, 736, 318), (290, 334, 731, 729), (706, 713, 334, 290), (295, 306, 713, 706), (831, 844, 329, 289), (32, 313, 740, 362), (26, 279, 861, 314), (737, 297, 26, 314), (31, 297, 737, 315), (31, 315, 739, 360), (34, 360, 739, 316), (34, 316, 735, 286), (35, 362, 740, 317), (35, 317, 736, 363), (361, 280, 742, 741), (812, 749, 324, 377), (376, 320, 749, 812), (808, 377, 324, 744), (809, 810, 751, 750), (791, 745, 321, 366), (796, 366, 321, 748), (805, 753, 326, 373), (803, 373, 326, 754), (797, 746, 319, 367), (931, 367, 319, 874), (793, 751, 322, 368), (792, 368, 322, 744), (796, 748, 323, 369), (797, 369, 323, 746), (731, 331, 310, 729), (732, 759, 757, 717), (711, 714, 300, 304), (701, 717, 757, 758), (723, 725, 306, 295), (703, 760, 330, 298), (331, 760, 703, 310), (759, 732, 733, 761), (761, 733, 298, 330), (756, 694, 702, 704), (700, 755, 328, 309), (694, 756, 292, 278), (309, 328, 730, 727), (718, 333, 287, 705), (278, 292, 755, 700), (780, 697, 69, 349), (287, 333, 724, 719), (895, 814, 48, 337), (349, 69, 721, 779), (724, 305, 302, 719), (337, 48, 707, 763), (463, 391, 36, 45), (302, 305, 715, 710), (59, 695, 716, 332), (332, 716, 702, 288), (798, 747, 750, 794), (712, 716, 695, 699), (712, 704, 702, 716), (299, 361, 741, 738), (715, 301, 294, 710), (813, 809, 750, 747), (52, 299, 738, 734), (294, 301, 837, 825), (795, 743, 747, 798), (768, 763, 335, 339), (728, 764, 336, 338), (339, 335, 764, 728), (899, 895, 337, 340), (338, 336, 762, 769), (760, 767, 342, 330), (340, 337, 763, 768), (761, 330, 342, 759), (768, 339, 300, 714), (728, 338, 306, 725), (300, 339, 728, 725), (899, 340, 329, 844), (306, 338, 769, 713), (757, 759, 342, 327), (329, 340, 768, 714), (758, 757, 327, 56), (327, 342, 767, 771), (765, 345, 126, 770), (56, 327, 771, 772), (760, 331, 343, 767), (126, 345, 762, 696), (731, 334, 344, 766), (343, 331, 731, 766), (771, 341, 123, 772), (344, 334, 713, 769), (771, 767, 343, 341), (123, 341, 765, 770), (765, 341, 343, 766), (765, 766, 344, 345), (769, 762, 345, 344), (774, 773, 704, 712), (776, 346, 328, 755), (730, 328, 346, 775), (777, 308, 292, 756), (776, 755, 292, 308), (726, 774, 712, 699), (704, 773, 777, 756), (788, 778, 347, 353), (789, 779, 348, 354), (353, 347, 910, 922), (787, 780, 349, 352), (354, 348, 778, 788), (718, 705, 311, 351), (352, 349, 779, 789), (730, 775, 351, 311), (787, 718, 351, 356), (785, 356, 351, 775), (774, 726, 140, 357), (782, 783, 357, 140), (784, 781, 139, 358), (780, 358, 139, 697), (782, 142, 350, 783), (784, 350, 142, 781), (786, 783, 350, 355), (785, 355, 350, 784), (788, 353, 301, 715), (789, 354, 305, 724), (301, 353, 922, 837), (787, 352, 333, 718), (305, 354, 788, 715), (787, 356, 358, 780), (333, 352, 789, 724), (785, 784, 358, 356), (786, 355, 346, 776), (785, 775, 346, 355), (786, 776, 308, 359), (786, 359, 357, 783), (359, 308, 777, 773), (774, 357, 359, 773), (39, 384, 821, 383), (794, 793, 733, 732), (792, 364, 310, 703), (790, 729, 310, 364), (790, 365, 290, 729), (791, 706, 290, 365), (791, 366, 295, 706), (796, 723, 295, 366), (797, 367, 289, 711), (931, 831, 289, 367), (793, 368, 298, 733), (792, 703, 298, 368), (796, 369, 304, 723), (797, 711, 304, 369), (798, 794, 732, 717), (795, 798, 717, 701), (940, 371, 314, 861), (805, 737, 314, 371), (804, 800, 741, 742), (802, 374, 313, 735), (801, 740, 313, 374), (806, 375, 318, 736), (804, 742, 318, 375), (803, 372, 316, 739), (802, 735, 316, 372), (799, 807, 734, 738), (800, 799, 738, 741), (801, 370, 317, 740), (806, 736, 317, 370), (805, 373, 315, 737), (803, 739, 315, 373), (810, 378, 322, 751), (803, 754, 379, 372), (322, 378, 808, 744), (802, 372, 379, 811), (804, 810, 809, 800), (753, 746, 323, 326), (326, 323, 748, 754), (800, 809, 813, 799), (799, 813, 752, 807), (806, 808, 378, 375), (804, 375, 378, 810), (801, 812, 377, 370), (806, 370, 377, 808), (802, 811, 376, 374), (801, 374, 376, 812), (754, 748, 321, 379), (379, 321, 745, 811), (813, 747, 743, 752), (881, 874, 319, 325), (325, 319, 746, 753), (385, 816, 826, 388), (37, 382, 834, 396), (174, 167, 399, 432), (39, 383, 854, 412), (941, 883, 425, 471), (36, 391, 823, 380), (471, 425, 881, 940), (36, 380, 816, 385), (460, 407, 41, 46), (846, 387, 393, 849), (38, 37, 396, 397), (45, 36, 385, 381), (279, 285, 37, 38), (44, 39, 412, 462), (386, 384, 39, 44), (381, 385, 388, 461), (829, 821, 393, 387), (894, 847, 194, 435), (893, 435, 194, 832), (40, 396, 834, 403), (40, 403, 849, 407), (910, 815, 168, 447), (911, 447, 168, 833), (825, 394, 382, 818), (397, 396, 40, 43), (462, 412, 42, 47), (835, 834, 382, 394), (927, 880, 879, 928), (924, 878, 424, 464), (911, 833, 195, 448), (464, 424, 872, 926), (37, 285, 818, 382), (912, 448, 195, 848), (835, 402, 403, 834), (846, 849, 403, 402), (892, 819, 182, 436), (894, 436, 182, 847), (41, 407, 849, 393), (41, 393, 821, 384), (42, 412, 854, 409), (461, 388, 432, 399), (46, 41, 384, 386), (42, 409, 823, 391), (829, 411, 383, 821), (434, 839, 830, 390), (836, 840, 429, 389), (47, 42, 391, 463), (857, 854, 383, 411), (925, 873, 420, 465), (45, 418, 864, 463), (465, 420, 878, 924), (45, 381, 870, 418), (44, 462, 868, 413), (850, 852, 400, 404), (429, 844, 831, 389), (858, 434, 390, 856), (400, 840, 836, 404), (44, 413, 863, 386), (414, 38, 397, 865), (861, 279, 38, 414), (43, 460, 867, 415), (43, 415, 865, 397), (46, 386, 863, 416), (46, 416, 867, 460), (47, 463, 864, 417), (47, 417, 868, 462), (948, 878, 420, 476), (381, 461, 869, 870), (947, 476, 420, 873), (944, 872, 424, 477), (477, 424, 878, 948), (945, 879, 880, 946), (930, 877, 421, 466), (938, 884, 426, 473), (466, 421, 873, 925), (931, 874, 419, 467), (473, 426, 883, 941), (926, 872, 422, 468), (467, 419, 875, 932), (932, 875, 423, 469), (468, 422, 880, 927), (410, 431, 858, 856), (469, 423, 877, 930), (830, 839, 406, 395), (406, 852, 850, 395), (887, 889, 859, 843), (843, 824, 888, 887), (827, 890, 431, 410), (398, 430, 890, 827), (891, 430, 398, 860), (891, 860, 859, 889), (826, 816, 886, 828), (857, 428, 409, 854), (823, 409, 428, 885), (823, 885, 392, 380), (816, 380, 392, 886), (851, 433, 387, 846), (845, 829, 387, 433), (912, 848, 183, 449), (913, 449, 183, 820), (893, 832, 164, 437), (895, 437, 164, 814), (841, 405, 402, 835), (851, 846, 402, 405), (817, 174, 432, 842), (43, 40, 407, 460), (388, 826, 842, 432), (928, 879, 876, 933), (838, 822, 817, 842), (838, 842, 826, 828), (461, 399, 866, 869), (837, 401, 394, 825), (949, 876, 879, 945), (399, 167, 862, 866), (841, 835, 394, 401), (933, 876, 871, 929), (855, 894, 435, 439), (900, 439, 435, 893), (901, 892, 436, 438), (855, 438, 436, 894), (900, 893, 437, 440), (899, 440, 437, 895), (891, 889, 442, 430), (855, 439, 400, 852), (430, 442, 898, 890), (900, 840, 400, 439), (901, 438, 406, 839), (855, 852, 406, 438), (900, 440, 429, 840), (899, 844, 429, 440), (903, 898, 442, 427), (887, 427, 442, 889), (903, 427, 171, 904), (888, 171, 427, 887), (892, 445, 240, 819), (896, 902, 240, 445), (858, 431, 443, 897), (890, 898, 443, 431), (901, 839, 434, 444), (858, 897, 444, 434), (896, 441, 237, 902), (903, 904, 237, 441), (896, 897, 443, 441), (901, 444, 445, 892), (441, 443, 898, 903), (445, 444, 897, 896), (838, 828, 905, 906), (857, 907, 446, 428), (908, 408, 392, 885), (428, 446, 908, 885), (392, 408, 909, 886), (838, 906, 853, 822), (886, 909, 905, 828), (922, 910, 447, 453), (921, 453, 447, 911), (921, 911, 448, 454), (923, 454, 448, 912), (923, 912, 449, 452), (920, 452, 449, 913), (857, 411, 451, 907), (918, 907, 451, 456), (451, 411, 829, 845), (915, 254, 457, 916), (456, 451, 845, 920), (913, 820, 253, 458), (457, 254, 853, 906), (917, 914, 256, 450), (458, 253, 914, 917), (918, 917, 450, 455), (450, 256, 915, 916), (922, 453, 401, 837), (455, 450, 916, 919), (921, 841, 401, 453), (921, 454, 405, 841), (923, 851, 405, 454), (923, 452, 433, 851), (920, 845, 433, 452), (918, 456, 458, 917), (918, 455, 446, 907), (458, 456, 920, 913), (909, 408, 459, 905), (446, 455, 919, 908), (919, 459, 408, 908), (906, 905, 459, 457), (457, 459, 919, 916), (859, 860, 927, 928), (924, 464, 410, 856), (925, 465, 390, 830), (410, 464, 926, 827), (930, 466, 395, 850), (390, 465, 924, 856), (931, 467, 389, 831), (395, 466, 925, 830), (926, 468, 398, 827), (389, 467, 932, 836), (932, 469, 404, 836), (398, 468, 927, 860), (404, 469, 930, 850), (843, 859, 928, 933), (843, 933, 929, 824), (941, 471, 414, 865), (414, 471, 940, 861), (869, 935, 939, 870), (936, 474, 413, 868), (939, 475, 418, 870), (413, 474, 937, 863), (937, 472, 416, 863), (418, 475, 942, 864), (416, 472, 938, 867), (862, 943, 934, 866), (866, 934, 935, 869), (942, 470, 417, 864), (938, 473, 415, 867), (417, 470, 936, 868), (944, 478, 422, 872), (415, 473, 941, 865), (946, 880, 422, 478), (937, 947, 479, 472), (472, 479, 884, 938), (935, 945, 946, 939), (884, 877, 423, 426), (883, 426, 423, 875), (934, 949, 945, 935), (943, 882, 949, 934), (939, 946, 478, 475), (942, 944, 477, 470), (475, 478, 944, 942), (936, 948, 476, 474), (470, 477, 948, 936), (947, 873, 421, 479), (474, 476, 947, 937), (884, 479, 421, 877), (882, 871, 876, 949), (883, 875, 419, 425), (881, 425, 419, 874), (147, 66, 0, 9), (3, 57, 481, 55)])
me_soap.polygons.foreach_set('use_smooth', [True] * 948)
me_soap.materials.append(mat_soap)
me_soap.use_remesh_preserve_volume = False
me_soap.use_remesh_preserve_attributes = False
me_soap.use_mirror_vertex_groups = False
me_soap.update()

# ---- objects
ob_soap = bpy.data.objects.new('Soap', me_soap)

# ---- transforms, parenting, visibility, modifiers, constraints
ob_soap.location = (0.0, 0.0, 0.0)
ob_soap.lineart.crease_threshold = 0.0

# ---- collection membership
col_collection_2.objects.link(ob_soap)

# ---- scene / render settings (as saved in the file)
scene.frame_start = 1; scene.frame_end = 250; scene.frame_set(2)
scene.render.engine = 'CYCLES'
scene.render.image_settings.color_mode = 'RGB'
scene.render.image_settings.compression = 90
scene.render.resolution_x = 800
scene.render.resolution_y = 800
scene.render.dither_intensity = 0.0
scene.render.bake_margin = 2
scene.render.bake_bias = 0.0
scene.cycles.feature_set = 'EXPERIMENTAL'
scene.cycles.use_denoising = False
scene.cycles.samples = 100
scene.cycles.sampling_pattern = 'TABULATED_SOBOL'
scene.cycles.light_sampling_threshold = 0.0
scene.cycles.use_adaptive_sampling = False
scene.cycles.use_light_tree = False
scene.cycles.caustics_reflective = False
scene.cycles.caustics_refractive = False
scene.cycles.blur_glossy = 0.0
scene.cycles.max_bounces = 8
scene.cycles.diffuse_bounces = 1
scene.cycles.transmission_bounces = 8
scene.cycles.volume_bounces = 1
scene.cycles.pixel_filter_type = 'GAUSSIAN'
scene.cycles.sample_clamp_indirect = 0.0
scene.view_settings.view_transform = 'Standard'
bpy.context.view_layer.update()

# ---- added for rendering (the .blend has no active camera and no usable light): camera, sun
cam_auto = bpy.data.cameras.new('AutoCamera')
cam_auto.lens = 50.0
cam_auto.sensor_width = 36.0
cam_auto.clip_end = 1000.0
ob_auto_camera = bpy.data.objects.new('AutoCamera', cam_auto)
scene.collection.objects.link(ob_auto_camera)
ob_auto_camera.location = (0.185045, -0.222054, 0.16675)
ob_auto_camera.rotation_euler = (1.09748, -7.21219e-08, 0.694738)
scene.camera = ob_auto_camera
light_auto_sun = bpy.data.lights.new('AutoSun', 'SUN')
light_auto_sun.energy = 3.0
light_auto_sun.angle = 0.0523599
ob_auto_sun = bpy.data.objects.new('AutoSun', light_auto_sun)
scene.collection.objects.link(ob_auto_sun)
ob_auto_sun.rotation_euler = (0.872665, 0.174533, 0.523599)
bpy.context.view_layer.update()
